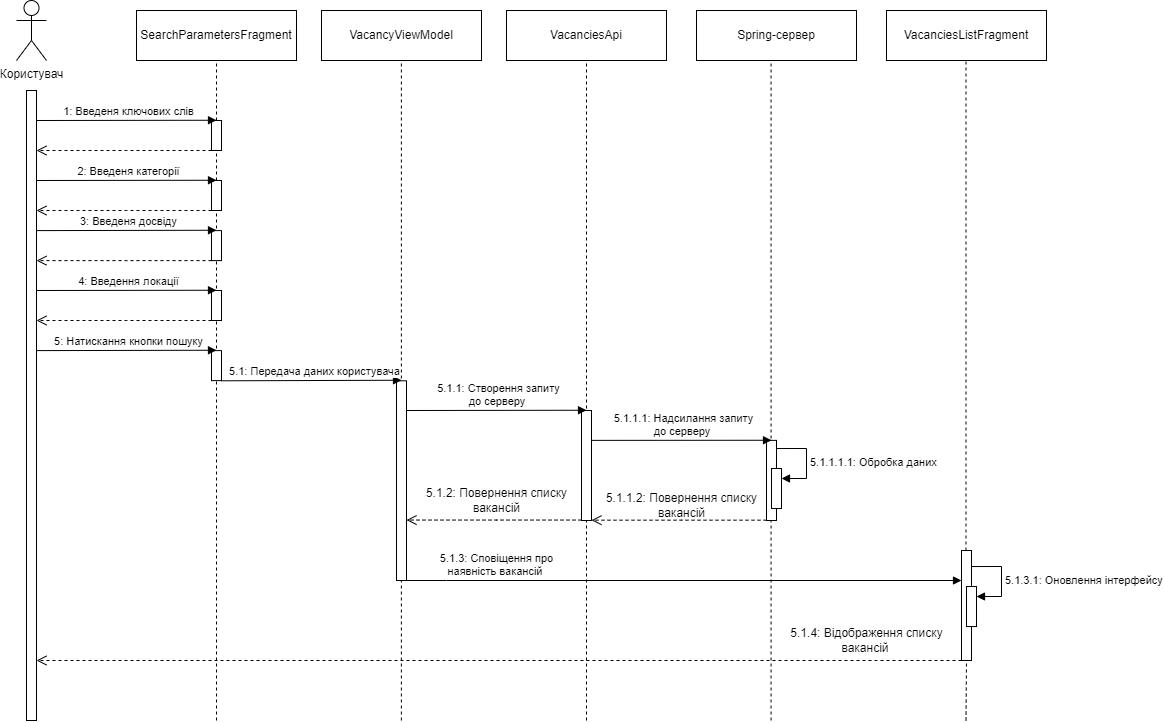

The diagram above was exported from draw.io. Its source (the exported page's mxGraphModel, read from the mxfile embedded in the PNG):
<mxGraphModel dx="1793" dy="864" grid="1" gridSize="10" guides="1" tooltips="1" connect="1" arrows="1" fold="1" page="1" pageScale="1" pageWidth="827" pageHeight="1169" math="0" shadow="0">
  <root>
    <mxCell id="0" />
    <mxCell id="1" parent="0" />
    <mxCell id="kWGE1vNALOpgmExB9jJ6-1" value="SearchParametersFragment" style="html=1;whiteSpace=wrap;" vertex="1" parent="1">
      <mxGeometry x="290" y="120" width="160" height="50" as="geometry" />
    </mxCell>
    <mxCell id="kWGE1vNALOpgmExB9jJ6-2" value="Користувач" style="shape=umlActor;verticalLabelPosition=bottom;verticalAlign=top;html=1;" vertex="1" parent="1">
      <mxGeometry x="170" y="110" width="30" height="60" as="geometry" />
    </mxCell>
    <mxCell id="kWGE1vNALOpgmExB9jJ6-3" value="VacancyViewModel" style="html=1;whiteSpace=wrap;" vertex="1" parent="1">
      <mxGeometry x="475" y="120" width="160" height="50" as="geometry" />
    </mxCell>
    <mxCell id="kWGE1vNALOpgmExB9jJ6-4" value="" style="html=1;points=[];perimeter=orthogonalPerimeter;outlineConnect=0;targetShapes=umlLifeline;portConstraint=eastwest;newEdgeStyle={&quot;edgeStyle&quot;:&quot;elbowEdgeStyle&quot;,&quot;elbow&quot;:&quot;vertical&quot;,&quot;curved&quot;:0,&quot;rounded&quot;:0};" vertex="1" parent="1">
      <mxGeometry x="180" y="200" width="10" height="630" as="geometry" />
    </mxCell>
    <mxCell id="kWGE1vNALOpgmExB9jJ6-9" value="" style="endArrow=none;dashed=1;html=1;rounded=0;entryX=0.5;entryY=1;entryDx=0;entryDy=0;" edge="1" parent="1" target="kWGE1vNALOpgmExB9jJ6-1">
      <mxGeometry width="50" height="50" relative="1" as="geometry">
        <mxPoint x="370" y="830" as="sourcePoint" />
        <mxPoint x="320" y="240" as="targetPoint" />
      </mxGeometry>
    </mxCell>
    <mxCell id="kWGE1vNALOpgmExB9jJ6-5" value="" style="html=1;points=[];perimeter=orthogonalPerimeter;outlineConnect=0;targetShapes=umlLifeline;portConstraint=eastwest;newEdgeStyle={&quot;edgeStyle&quot;:&quot;elbowEdgeStyle&quot;,&quot;elbow&quot;:&quot;vertical&quot;,&quot;curved&quot;:0,&quot;rounded&quot;:0};" vertex="1" parent="1">
      <mxGeometry x="365" y="230" width="10" height="30" as="geometry" />
    </mxCell>
    <mxCell id="kWGE1vNALOpgmExB9jJ6-6" value="1: Введеня ключових слів" style="html=1;verticalAlign=bottom;endArrow=block;edgeStyle=elbowEdgeStyle;elbow=vertical;curved=0;rounded=0;" edge="1" target="kWGE1vNALOpgmExB9jJ6-5" parent="1">
      <mxGeometry x="0.0288" relative="1" as="geometry">
        <mxPoint x="190" y="230" as="sourcePoint" />
        <mxPoint as="offset" />
      </mxGeometry>
    </mxCell>
    <mxCell id="kWGE1vNALOpgmExB9jJ6-7" value="" style="html=1;verticalAlign=bottom;endArrow=open;dashed=1;endSize=8;edgeStyle=elbowEdgeStyle;elbow=vertical;curved=0;rounded=0;" edge="1" source="kWGE1vNALOpgmExB9jJ6-5" parent="1">
      <mxGeometry relative="1" as="geometry">
        <mxPoint x="190" y="260" as="targetPoint" />
        <Array as="points">
          <mxPoint x="280" y="260" />
        </Array>
      </mxGeometry>
    </mxCell>
    <mxCell id="kWGE1vNALOpgmExB9jJ6-10" value="" style="html=1;points=[];perimeter=orthogonalPerimeter;outlineConnect=0;targetShapes=umlLifeline;portConstraint=eastwest;newEdgeStyle={&quot;edgeStyle&quot;:&quot;elbowEdgeStyle&quot;,&quot;elbow&quot;:&quot;vertical&quot;,&quot;curved&quot;:0,&quot;rounded&quot;:0};" vertex="1" parent="1">
      <mxGeometry x="365" y="290" width="10" height="30" as="geometry" />
    </mxCell>
    <mxCell id="kWGE1vNALOpgmExB9jJ6-11" value="2: Введеня категорії" style="html=1;verticalAlign=bottom;endArrow=block;edgeStyle=elbowEdgeStyle;elbow=vertical;curved=0;rounded=0;" edge="1" parent="1" target="kWGE1vNALOpgmExB9jJ6-10">
      <mxGeometry x="0.0288" relative="1" as="geometry">
        <mxPoint x="190" y="290" as="sourcePoint" />
        <mxPoint as="offset" />
      </mxGeometry>
    </mxCell>
    <mxCell id="kWGE1vNALOpgmExB9jJ6-12" value="" style="html=1;verticalAlign=bottom;endArrow=open;dashed=1;endSize=8;edgeStyle=elbowEdgeStyle;elbow=vertical;curved=0;rounded=0;" edge="1" parent="1" source="kWGE1vNALOpgmExB9jJ6-10">
      <mxGeometry relative="1" as="geometry">
        <mxPoint x="190" y="320" as="targetPoint" />
        <Array as="points">
          <mxPoint x="280" y="320" />
        </Array>
      </mxGeometry>
    </mxCell>
    <mxCell id="kWGE1vNALOpgmExB9jJ6-13" value="" style="html=1;points=[];perimeter=orthogonalPerimeter;outlineConnect=0;targetShapes=umlLifeline;portConstraint=eastwest;newEdgeStyle={&quot;edgeStyle&quot;:&quot;elbowEdgeStyle&quot;,&quot;elbow&quot;:&quot;vertical&quot;,&quot;curved&quot;:0,&quot;rounded&quot;:0};" vertex="1" parent="1">
      <mxGeometry x="365" y="340.1" width="10" height="30" as="geometry" />
    </mxCell>
    <mxCell id="kWGE1vNALOpgmExB9jJ6-14" value="3: Введеня досвіду" style="html=1;verticalAlign=bottom;endArrow=block;edgeStyle=elbowEdgeStyle;elbow=vertical;curved=0;rounded=0;" edge="1" parent="1" target="kWGE1vNALOpgmExB9jJ6-13">
      <mxGeometry x="0.0288" relative="1" as="geometry">
        <mxPoint x="190" y="340.1" as="sourcePoint" />
        <mxPoint as="offset" />
      </mxGeometry>
    </mxCell>
    <mxCell id="kWGE1vNALOpgmExB9jJ6-15" value="" style="html=1;verticalAlign=bottom;endArrow=open;dashed=1;endSize=8;edgeStyle=elbowEdgeStyle;elbow=vertical;curved=0;rounded=0;" edge="1" parent="1" source="kWGE1vNALOpgmExB9jJ6-13">
      <mxGeometry relative="1" as="geometry">
        <mxPoint x="190" y="370.1" as="targetPoint" />
        <Array as="points">
          <mxPoint x="280" y="370.1" />
        </Array>
      </mxGeometry>
    </mxCell>
    <mxCell id="kWGE1vNALOpgmExB9jJ6-16" value="" style="html=1;points=[];perimeter=orthogonalPerimeter;outlineConnect=0;targetShapes=umlLifeline;portConstraint=eastwest;newEdgeStyle={&quot;edgeStyle&quot;:&quot;elbowEdgeStyle&quot;,&quot;elbow&quot;:&quot;vertical&quot;,&quot;curved&quot;:0,&quot;rounded&quot;:0};" vertex="1" parent="1">
      <mxGeometry x="365" y="400" width="10" height="30" as="geometry" />
    </mxCell>
    <mxCell id="kWGE1vNALOpgmExB9jJ6-17" value="4: Введення локації" style="html=1;verticalAlign=bottom;endArrow=block;edgeStyle=elbowEdgeStyle;elbow=vertical;curved=0;rounded=0;" edge="1" parent="1" target="kWGE1vNALOpgmExB9jJ6-16">
      <mxGeometry x="0.0288" relative="1" as="geometry">
        <mxPoint x="190" y="400" as="sourcePoint" />
        <mxPoint as="offset" />
      </mxGeometry>
    </mxCell>
    <mxCell id="kWGE1vNALOpgmExB9jJ6-18" value="" style="html=1;verticalAlign=bottom;endArrow=open;dashed=1;endSize=8;edgeStyle=elbowEdgeStyle;elbow=vertical;curved=0;rounded=0;" edge="1" parent="1" source="kWGE1vNALOpgmExB9jJ6-16">
      <mxGeometry relative="1" as="geometry">
        <mxPoint x="190" y="430" as="targetPoint" />
        <Array as="points">
          <mxPoint x="280" y="430" />
        </Array>
      </mxGeometry>
    </mxCell>
    <mxCell id="kWGE1vNALOpgmExB9jJ6-19" value="" style="html=1;points=[];perimeter=orthogonalPerimeter;outlineConnect=0;targetShapes=umlLifeline;portConstraint=eastwest;newEdgeStyle={&quot;edgeStyle&quot;:&quot;elbowEdgeStyle&quot;,&quot;elbow&quot;:&quot;vertical&quot;,&quot;curved&quot;:0,&quot;rounded&quot;:0};" vertex="1" parent="1">
      <mxGeometry x="365" y="460.1" width="10" height="30" as="geometry" />
    </mxCell>
    <mxCell id="kWGE1vNALOpgmExB9jJ6-20" value="5: Натискання кнопки пошуку" style="html=1;verticalAlign=bottom;endArrow=block;edgeStyle=elbowEdgeStyle;elbow=vertical;curved=0;rounded=0;" edge="1" parent="1" target="kWGE1vNALOpgmExB9jJ6-19">
      <mxGeometry x="0.0288" relative="1" as="geometry">
        <mxPoint x="190" y="460.1" as="sourcePoint" />
        <mxPoint as="offset" />
      </mxGeometry>
    </mxCell>
    <mxCell id="kWGE1vNALOpgmExB9jJ6-22" value="" style="endArrow=none;dashed=1;html=1;rounded=0;entryX=0.5;entryY=1;entryDx=0;entryDy=0;" edge="1" parent="1">
      <mxGeometry width="50" height="50" relative="1" as="geometry">
        <mxPoint x="554.86" y="830" as="sourcePoint" />
        <mxPoint x="554.86" y="170" as="targetPoint" />
      </mxGeometry>
    </mxCell>
    <mxCell id="kWGE1vNALOpgmExB9jJ6-23" value="" style="html=1;points=[];perimeter=orthogonalPerimeter;outlineConnect=0;targetShapes=umlLifeline;portConstraint=eastwest;newEdgeStyle={&quot;edgeStyle&quot;:&quot;elbowEdgeStyle&quot;,&quot;elbow&quot;:&quot;vertical&quot;,&quot;curved&quot;:0,&quot;rounded&quot;:0};" vertex="1" parent="1">
      <mxGeometry x="550" y="490.3" width="10" height="199.7" as="geometry" />
    </mxCell>
    <mxCell id="kWGE1vNALOpgmExB9jJ6-24" value="5.1: Передача даних користувача" style="html=1;verticalAlign=bottom;endArrow=block;edgeStyle=elbowEdgeStyle;elbow=vertical;curved=0;rounded=0;" edge="1" parent="1" target="kWGE1vNALOpgmExB9jJ6-23">
      <mxGeometry x="0.0288" relative="1" as="geometry">
        <mxPoint x="375" y="490.3" as="sourcePoint" />
        <mxPoint as="offset" />
      </mxGeometry>
    </mxCell>
    <mxCell id="kWGE1vNALOpgmExB9jJ6-25" value="VacanciesApi" style="html=1;whiteSpace=wrap;" vertex="1" parent="1">
      <mxGeometry x="660" y="120" width="160" height="50" as="geometry" />
    </mxCell>
    <mxCell id="kWGE1vNALOpgmExB9jJ6-27" value="" style="endArrow=none;dashed=1;html=1;rounded=0;entryX=0.5;entryY=1;entryDx=0;entryDy=0;" edge="1" parent="1" target="kWGE1vNALOpgmExB9jJ6-25">
      <mxGeometry width="50" height="50" relative="1" as="geometry">
        <mxPoint x="740" y="830" as="sourcePoint" />
        <mxPoint x="740" y="170" as="targetPoint" />
      </mxGeometry>
    </mxCell>
    <mxCell id="kWGE1vNALOpgmExB9jJ6-28" value="" style="html=1;points=[];perimeter=orthogonalPerimeter;outlineConnect=0;targetShapes=umlLifeline;portConstraint=eastwest;newEdgeStyle={&quot;edgeStyle&quot;:&quot;elbowEdgeStyle&quot;,&quot;elbow&quot;:&quot;vertical&quot;,&quot;curved&quot;:0,&quot;rounded&quot;:0};" vertex="1" parent="1">
      <mxGeometry x="735" y="520" width="10" height="110" as="geometry" />
    </mxCell>
    <mxCell id="kWGE1vNALOpgmExB9jJ6-29" value="5.1.1: Створення запиту &lt;br&gt;до серверу&amp;nbsp;" style="html=1;verticalAlign=bottom;endArrow=block;edgeStyle=elbowEdgeStyle;elbow=vertical;curved=0;rounded=0;" edge="1" parent="1" target="kWGE1vNALOpgmExB9jJ6-28">
      <mxGeometry x="0.0288" relative="1" as="geometry">
        <mxPoint x="560" y="520" as="sourcePoint" />
        <mxPoint as="offset" />
      </mxGeometry>
    </mxCell>
    <mxCell id="kWGE1vNALOpgmExB9jJ6-31" value="Spring-сервер" style="html=1;whiteSpace=wrap;" vertex="1" parent="1">
      <mxGeometry x="850" y="120" width="160" height="50" as="geometry" />
    </mxCell>
    <mxCell id="kWGE1vNALOpgmExB9jJ6-32" value="" style="endArrow=none;dashed=1;html=1;rounded=0;entryX=0.5;entryY=1;entryDx=0;entryDy=0;" edge="1" parent="1">
      <mxGeometry width="50" height="50" relative="1" as="geometry">
        <mxPoint x="924.58" y="830" as="sourcePoint" />
        <mxPoint x="924.58" y="170" as="targetPoint" />
      </mxGeometry>
    </mxCell>
    <mxCell id="kWGE1vNALOpgmExB9jJ6-33" value="" style="html=1;points=[];perimeter=orthogonalPerimeter;outlineConnect=0;targetShapes=umlLifeline;portConstraint=eastwest;newEdgeStyle={&quot;edgeStyle&quot;:&quot;elbowEdgeStyle&quot;,&quot;elbow&quot;:&quot;vertical&quot;,&quot;curved&quot;:0,&quot;rounded&quot;:0};" vertex="1" parent="1">
      <mxGeometry x="920" y="549.87" width="10" height="80.13" as="geometry" />
    </mxCell>
    <mxCell id="kWGE1vNALOpgmExB9jJ6-34" value="5.1.1.1: Надсилання запиту&lt;br style=&quot;border-color: var(--border-color);&quot;&gt;до серверу&amp;nbsp;" style="html=1;verticalAlign=bottom;endArrow=block;edgeStyle=elbowEdgeStyle;elbow=vertical;curved=0;rounded=0;" edge="1" parent="1" target="kWGE1vNALOpgmExB9jJ6-33">
      <mxGeometry x="0.0288" relative="1" as="geometry">
        <mxPoint x="745" y="549.87" as="sourcePoint" />
        <mxPoint as="offset" />
      </mxGeometry>
    </mxCell>
    <mxCell id="kWGE1vNALOpgmExB9jJ6-35" value="" style="html=1;verticalAlign=bottom;endArrow=open;dashed=1;endSize=8;edgeStyle=elbowEdgeStyle;elbow=vertical;curved=0;rounded=0;" edge="1" parent="1">
      <mxGeometry relative="1" as="geometry">
        <mxPoint x="745" y="629.6800000000001" as="targetPoint" />
        <Array as="points">
          <mxPoint x="835" y="629.6800000000001" />
        </Array>
        <mxPoint x="920" y="629.6800000000001" as="sourcePoint" />
      </mxGeometry>
    </mxCell>
    <mxCell id="kWGE1vNALOpgmExB9jJ6-36" value="5.1.1.2: Повернення списку &lt;br&gt;вакансій" style="text;html=1;align=center;verticalAlign=middle;resizable=0;points=[];autosize=1;strokeColor=none;fillColor=none;" vertex="1" parent="1">
      <mxGeometry x="750" y="595" width="170" height="40" as="geometry" />
    </mxCell>
    <mxCell id="kWGE1vNALOpgmExB9jJ6-37" value="" style="html=1;verticalAlign=bottom;endArrow=open;dashed=1;endSize=8;edgeStyle=elbowEdgeStyle;elbow=vertical;curved=0;rounded=0;" edge="1" parent="1">
      <mxGeometry relative="1" as="geometry">
        <mxPoint x="560" y="629.56" as="targetPoint" />
        <Array as="points">
          <mxPoint x="650" y="629.56" />
        </Array>
        <mxPoint x="735" y="629.56" as="sourcePoint" />
      </mxGeometry>
    </mxCell>
    <mxCell id="kWGE1vNALOpgmExB9jJ6-38" value="5.1.2: Повернення списку &lt;br&gt;вакансій" style="text;html=1;align=center;verticalAlign=middle;resizable=0;points=[];autosize=1;strokeColor=none;fillColor=none;" vertex="1" parent="1">
      <mxGeometry x="570" y="589.56" width="160" height="40" as="geometry" />
    </mxCell>
    <mxCell id="kWGE1vNALOpgmExB9jJ6-41" value="VacanciesListFragment" style="html=1;whiteSpace=wrap;" vertex="1" parent="1">
      <mxGeometry x="1040" y="120" width="160" height="50" as="geometry" />
    </mxCell>
    <mxCell id="kWGE1vNALOpgmExB9jJ6-42" value="" style="endArrow=none;dashed=1;html=1;rounded=0;entryX=0.5;entryY=1;entryDx=0;entryDy=0;" edge="1" parent="1" source="kWGE1vNALOpgmExB9jJ6-44">
      <mxGeometry width="50" height="50" relative="1" as="geometry">
        <mxPoint x="1119.5" y="830" as="sourcePoint" />
        <mxPoint x="1119.5" y="170" as="targetPoint" />
      </mxGeometry>
    </mxCell>
    <mxCell id="kWGE1vNALOpgmExB9jJ6-43" value="5.1.3: Сповіщення про &lt;br&gt;наявність вакансій&amp;nbsp;" style="html=1;verticalAlign=bottom;endArrow=block;edgeStyle=elbowEdgeStyle;elbow=vertical;curved=0;rounded=0;" edge="1" parent="1" target="kWGE1vNALOpgmExB9jJ6-44">
      <mxGeometry x="-0.6757" relative="1" as="geometry">
        <mxPoint x="560" y="690" as="sourcePoint" />
        <mxPoint as="offset" />
        <mxPoint x="1060" y="660" as="targetPoint" />
        <Array as="points">
          <mxPoint x="600" y="690" />
        </Array>
      </mxGeometry>
    </mxCell>
    <mxCell id="kWGE1vNALOpgmExB9jJ6-45" value="" style="endArrow=none;dashed=1;html=1;rounded=0;entryX=0.5;entryY=1;entryDx=0;entryDy=0;" edge="1" parent="1" target="kWGE1vNALOpgmExB9jJ6-44">
      <mxGeometry width="50" height="50" relative="1" as="geometry">
        <mxPoint x="1119.5" y="830" as="sourcePoint" />
        <mxPoint x="1119.5" y="170" as="targetPoint" />
      </mxGeometry>
    </mxCell>
    <mxCell id="kWGE1vNALOpgmExB9jJ6-44" value="" style="html=1;points=[];perimeter=orthogonalPerimeter;outlineConnect=0;targetShapes=umlLifeline;portConstraint=eastwest;newEdgeStyle={&quot;edgeStyle&quot;:&quot;elbowEdgeStyle&quot;,&quot;elbow&quot;:&quot;vertical&quot;,&quot;curved&quot;:0,&quot;rounded&quot;:0};" vertex="1" parent="1">
      <mxGeometry x="1115" y="660" width="10" height="110" as="geometry" />
    </mxCell>
    <mxCell id="kWGE1vNALOpgmExB9jJ6-46" value="" style="html=1;points=[];perimeter=orthogonalPerimeter;outlineConnect=0;targetShapes=umlLifeline;portConstraint=eastwest;newEdgeStyle={&quot;edgeStyle&quot;:&quot;elbowEdgeStyle&quot;,&quot;elbow&quot;:&quot;vertical&quot;,&quot;curved&quot;:0,&quot;rounded&quot;:0};" vertex="1" parent="1">
      <mxGeometry x="1120" y="696.03" width="10" height="40" as="geometry" />
    </mxCell>
    <mxCell id="kWGE1vNALOpgmExB9jJ6-47" value="5.1.3.1: Оновлення інтерфейсу" style="html=1;align=left;spacingLeft=2;endArrow=block;rounded=0;edgeStyle=orthogonalEdgeStyle;curved=0;rounded=0;" edge="1" target="kWGE1vNALOpgmExB9jJ6-46" parent="1">
      <mxGeometry x="0.0345" relative="1" as="geometry">
        <mxPoint x="1125" y="676.03" as="sourcePoint" />
        <Array as="points">
          <mxPoint x="1155" y="706.03" />
        </Array>
        <mxPoint as="offset" />
      </mxGeometry>
    </mxCell>
    <mxCell id="kWGE1vNALOpgmExB9jJ6-48" value="" style="html=1;verticalAlign=bottom;endArrow=open;dashed=1;endSize=8;edgeStyle=elbowEdgeStyle;elbow=vertical;curved=0;rounded=0;" edge="1" parent="1" target="kWGE1vNALOpgmExB9jJ6-4">
      <mxGeometry relative="1" as="geometry">
        <mxPoint x="940" y="770" as="targetPoint" />
        <Array as="points">
          <mxPoint x="1030" y="770" />
        </Array>
        <mxPoint x="1115" y="770" as="sourcePoint" />
      </mxGeometry>
    </mxCell>
    <mxCell id="kWGE1vNALOpgmExB9jJ6-49" value="" style="html=1;points=[];perimeter=orthogonalPerimeter;outlineConnect=0;targetShapes=umlLifeline;portConstraint=eastwest;newEdgeStyle={&quot;edgeStyle&quot;:&quot;elbowEdgeStyle&quot;,&quot;elbow&quot;:&quot;vertical&quot;,&quot;curved&quot;:0,&quot;rounded&quot;:0};" vertex="1" parent="1">
      <mxGeometry x="925" y="578.01" width="10" height="40" as="geometry" />
    </mxCell>
    <mxCell id="kWGE1vNALOpgmExB9jJ6-50" value="5.1.1.1.1: Обробка даних" style="html=1;align=left;spacingLeft=2;endArrow=block;rounded=0;edgeStyle=orthogonalEdgeStyle;curved=0;rounded=0;" edge="1" parent="1" target="kWGE1vNALOpgmExB9jJ6-49">
      <mxGeometry x="0.0345" relative="1" as="geometry">
        <mxPoint x="930" y="558.01" as="sourcePoint" />
        <Array as="points">
          <mxPoint x="960" y="588.01" />
        </Array>
        <mxPoint as="offset" />
      </mxGeometry>
    </mxCell>
    <mxCell id="kWGE1vNALOpgmExB9jJ6-51" value="5.1.4: Відображення списку &lt;br&gt;вакансій&lt;span style=&quot;font-size: 11px; background-color: rgb(255, 255, 255);&quot;&gt;&amp;nbsp;&lt;/span&gt;" style="text;html=1;align=center;verticalAlign=middle;resizable=0;points=[];autosize=1;strokeColor=none;fillColor=none;" vertex="1" parent="1">
      <mxGeometry x="930" y="730" width="180" height="40" as="geometry" />
    </mxCell>
  </root>
</mxGraphModel>